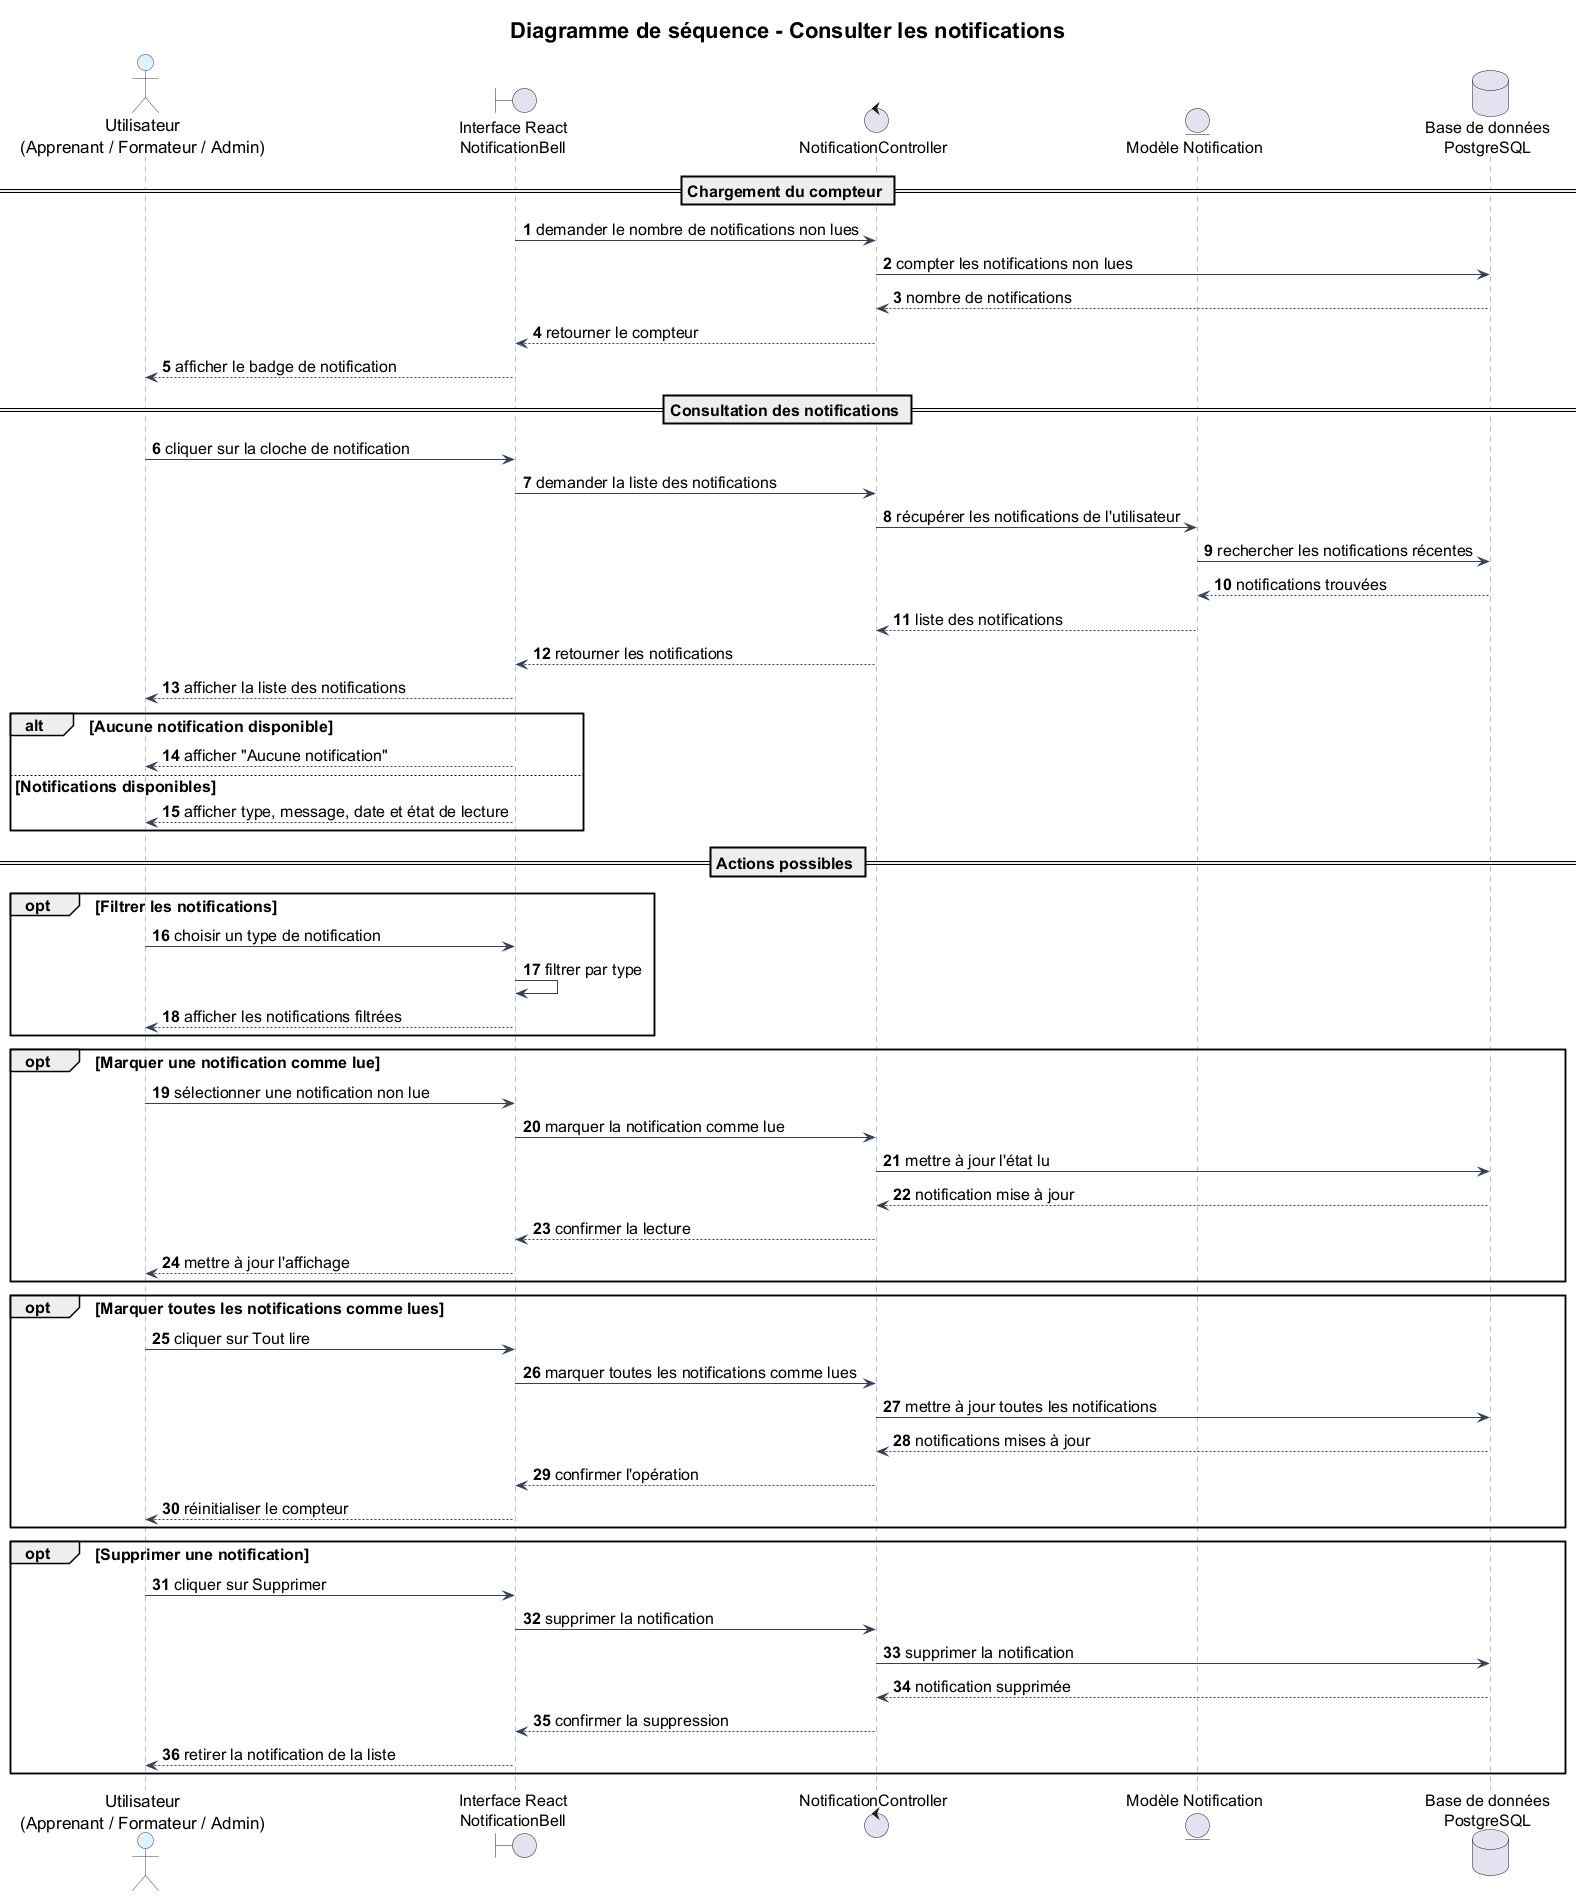

The diagram above was rendered by PlantUML. Its source (embedded in the PNG):
@startuml
title Diagramme de séquence - Consulter les notifications

skinparam backgroundColor #FFFFFF
skinparam defaultFontSize 16
skinparam titleFontSize 22

skinparam sequence {
  ArrowColor #334155
  LifeLineBorderColor #64748B
  LifeLineBackgroundColor #F8FAFC

  ParticipantBorderColor #334155
  ParticipantBackgroundColor #F1F5F9
  ParticipantFontSize 17

  ActorBorderColor #334155
  ActorBackgroundColor #E0F2FE
  ActorFontSize 17

  DatabaseBorderColor #334155
  DatabaseBackgroundColor #ECFDF5
  DatabaseFontSize 17

  ArrowFontSize 16
  NoteFontSize 16
}

autonumber

actor "Utilisateur\n(Apprenant / Formateur / Admin)" as Utilisateur
boundary "Interface React\nNotificationBell" as Interface
control "NotificationController" as NotificationController
entity "Modèle Notification" as Notification
database "Base de données\nPostgreSQL" as DB

== Chargement du compteur ==

Interface -> NotificationController : demander le nombre de notifications non lues
NotificationController -> DB : compter les notifications non lues
DB --> NotificationController : nombre de notifications
NotificationController --> Interface : retourner le compteur
Interface --> Utilisateur : afficher le badge de notification

== Consultation des notifications ==

Utilisateur -> Interface : cliquer sur la cloche de notification
Interface -> NotificationController : demander la liste des notifications
NotificationController -> Notification : récupérer les notifications de l'utilisateur
Notification -> DB : rechercher les notifications récentes
DB --> Notification : notifications trouvées
Notification --> NotificationController : liste des notifications
NotificationController --> Interface : retourner les notifications
Interface --> Utilisateur : afficher la liste des notifications

alt Aucune notification disponible
    Interface --> Utilisateur : afficher "Aucune notification"
else Notifications disponibles
    Interface --> Utilisateur : afficher type, message, date et état de lecture
end

== Actions possibles ==

opt Filtrer les notifications
    Utilisateur -> Interface : choisir un type de notification
    Interface -> Interface : filtrer par type
    Interface --> Utilisateur : afficher les notifications filtrées
end

opt Marquer une notification comme lue
    Utilisateur -> Interface : sélectionner une notification non lue
    Interface -> NotificationController : marquer la notification comme lue
    NotificationController -> DB : mettre à jour l'état lu
    DB --> NotificationController : notification mise à jour
    NotificationController --> Interface : confirmer la lecture
    Interface --> Utilisateur : mettre à jour l'affichage
end

opt Marquer toutes les notifications comme lues
    Utilisateur -> Interface : cliquer sur Tout lire
    Interface -> NotificationController : marquer toutes les notifications comme lues
    NotificationController -> DB : mettre à jour toutes les notifications
    DB --> NotificationController : notifications mises à jour
    NotificationController --> Interface : confirmer l'opération
    Interface --> Utilisateur : réinitialiser le compteur
end

opt Supprimer une notification
    Utilisateur -> Interface : cliquer sur Supprimer
    Interface -> NotificationController : supprimer la notification
    NotificationController -> DB : supprimer la notification
    DB --> NotificationController : notification supprimée
    NotificationController --> Interface : confirmer la suppression
    Interface --> Utilisateur : retirer la notification de la liste
end

@enduml